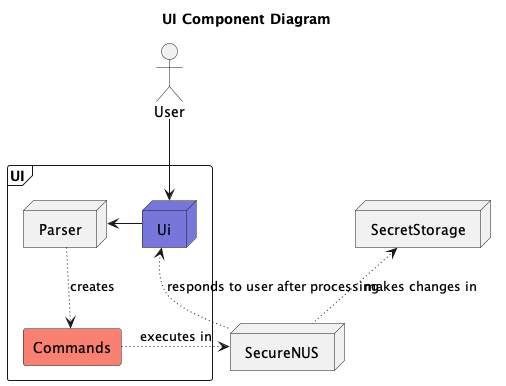

The diagram above was rendered by PlantUML. Its source (embedded in the PNG):
@startuml
!include Style.puml
title UI Component Diagram
actor User
node SecureNUS
node SecretStorage
frame "UI" {
    node Ui UI_COLOR
    node Parser
    rectangle Commands COMMAND_COLOR
    Ui -> Parser
    Parser -[dotted]-> Commands :creates
}
Commands -[dotted]right-> SecureNUS :executes in
SecureNUS -[dotted]up-> SecretStorage :makes changes in
SecureNUS -[dotted]up-> Ui :responds to user after processing
Ui <-up- User
@enduml